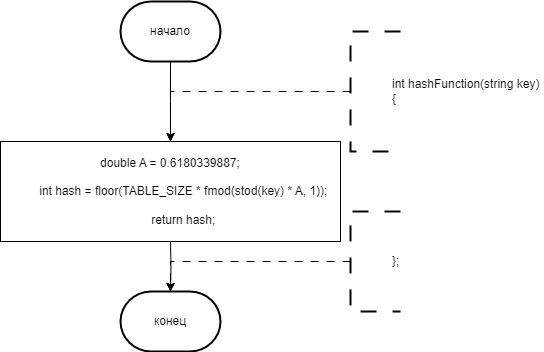

The diagram above was exported from draw.io. Its source (the exported page's mxGraphModel, read from the mxfile embedded in the PNG):
<mxGraphModel dx="651" dy="707" grid="1" gridSize="10" guides="1" tooltips="1" connect="1" arrows="1" fold="1" page="1" pageScale="1" pageWidth="827" pageHeight="1169" math="0" shadow="0">
  <root>
    <mxCell id="0" />
    <mxCell id="1" parent="0" />
    <mxCell id="NoTfI0mhbps9817KM9Cf-117" style="edgeStyle=orthogonalEdgeStyle;rounded=0;orthogonalLoop=1;jettySize=auto;html=1;exitX=0.5;exitY=1;exitDx=0;exitDy=0;exitPerimeter=0;entryX=0.5;entryY=0;entryDx=0;entryDy=0;" parent="1" source="NoTfI0mhbps9817KM9Cf-113" edge="1">
      <mxGeometry relative="1" as="geometry">
        <mxPoint x="280" y="160" as="targetPoint" />
      </mxGeometry>
    </mxCell>
    <mxCell id="NoTfI0mhbps9817KM9Cf-113" value="начало" style="strokeWidth=2;html=1;shape=mxgraph.flowchart.terminator;whiteSpace=wrap;" parent="1" vertex="1">
      <mxGeometry x="230" y="20" width="100" height="60" as="geometry" />
    </mxCell>
    <mxCell id="NoTfI0mhbps9817KM9Cf-123" style="edgeStyle=orthogonalEdgeStyle;rounded=0;orthogonalLoop=1;jettySize=auto;html=1;exitX=0;exitY=0.5;exitDx=0;exitDy=0;exitPerimeter=0;dashed=1;dashPattern=8 8;entryX=0.5;entryY=0;entryDx=0;entryDy=0;" parent="1" source="NoTfI0mhbps9817KM9Cf-122" edge="1">
      <mxGeometry relative="1" as="geometry">
        <mxPoint x="280" y="160" as="targetPoint" />
        <Array as="points">
          <mxPoint x="280" y="110" />
        </Array>
      </mxGeometry>
    </mxCell>
    <mxCell id="NoTfI0mhbps9817KM9Cf-122" value="&lt;blockquote style=&quot;margin: 0 0 0 40px; border: none; padding: 0px;&quot;&gt;&lt;div&gt;int hashFunction(string key)&amp;nbsp;&lt;/div&gt;&lt;div&gt;{&lt;/div&gt;&lt;/blockquote&gt;" style="strokeWidth=2;html=1;shape=mxgraph.flowchart.annotation_1;align=left;pointerEvents=1;dashed=1;dashPattern=8 8;" parent="1" vertex="1">
      <mxGeometry x="460" y="50" width="50" height="120" as="geometry" />
    </mxCell>
    <mxCell id="NoTfI0mhbps9817KM9Cf-270" value="конец" style="strokeWidth=2;html=1;shape=mxgraph.flowchart.terminator;whiteSpace=wrap;" parent="1" vertex="1">
      <mxGeometry x="230" y="310" width="100" height="60" as="geometry" />
    </mxCell>
    <mxCell id="NoTfI0mhbps9817KM9Cf-271" style="edgeStyle=orthogonalEdgeStyle;rounded=0;orthogonalLoop=1;jettySize=auto;html=1;exitX=0.5;exitY=1;exitDx=0;exitDy=0;entryX=0.5;entryY=0;entryDx=0;entryDy=0;entryPerimeter=0;" parent="1" target="NoTfI0mhbps9817KM9Cf-270" edge="1">
      <mxGeometry relative="1" as="geometry">
        <mxPoint x="280" y="260" as="sourcePoint" />
      </mxGeometry>
    </mxCell>
    <mxCell id="NoTfI0mhbps9817KM9Cf-272" style="edgeStyle=orthogonalEdgeStyle;rounded=0;orthogonalLoop=1;jettySize=auto;html=1;exitX=0;exitY=0.5;exitDx=0;exitDy=0;exitPerimeter=0;dashed=1;dashPattern=8 8;entryX=0.5;entryY=0;entryDx=0;entryDy=0;" parent="1" source="NoTfI0mhbps9817KM9Cf-273" edge="1">
      <mxGeometry relative="1" as="geometry">
        <mxPoint x="280" y="310" as="targetPoint" />
        <Array as="points">
          <mxPoint x="410" y="280" />
          <mxPoint x="280" y="280" />
        </Array>
      </mxGeometry>
    </mxCell>
    <mxCell id="NoTfI0mhbps9817KM9Cf-273" value="&lt;blockquote style=&quot;margin: 0 0 0 40px; border: none; padding: 0px;&quot;&gt;&lt;div&gt;};&lt;br&gt;&lt;/div&gt;&lt;/blockquote&gt;" style="strokeWidth=2;html=1;shape=mxgraph.flowchart.annotation_1;align=left;pointerEvents=1;dashed=1;dashPattern=8 8;" parent="1" vertex="1">
      <mxGeometry x="460" y="230" width="50" height="100" as="geometry" />
    </mxCell>
    <mxCell id="-Kc3PhumVPWG2Q7VvMH2-134" style="edgeStyle=orthogonalEdgeStyle;rounded=0;orthogonalLoop=1;jettySize=auto;html=1;exitX=1;exitY=0.5;exitDx=0;exitDy=0;entryX=0.5;entryY=0;entryDx=0;entryDy=0;" parent="1" edge="1">
      <mxGeometry relative="1" as="geometry">
        <mxPoint x="350" y="560" as="sourcePoint" />
        <Array as="points">
          <mxPoint x="410" y="560" />
          <mxPoint x="410" y="220" />
          <mxPoint x="600" y="220" />
        </Array>
      </mxGeometry>
    </mxCell>
    <mxCell id="-Kc3PhumVPWG2Q7VvMH2-212" style="edgeStyle=orthogonalEdgeStyle;rounded=0;orthogonalLoop=1;jettySize=auto;html=1;exitX=0;exitY=0.5;exitDx=0;exitDy=0;entryX=0.5;entryY=0;entryDx=0;entryDy=0;" parent="1" edge="1">
      <mxGeometry relative="1" as="geometry">
        <mxPoint x="-380" y="100" as="sourcePoint" />
        <Array as="points">
          <mxPoint x="-400" y="100" />
          <mxPoint x="-400" y="340" />
          <mxPoint x="-290" y="340" />
        </Array>
      </mxGeometry>
    </mxCell>
    <mxCell id="-Kc3PhumVPWG2Q7VvMH2-217" style="edgeStyle=orthogonalEdgeStyle;rounded=0;orthogonalLoop=1;jettySize=auto;html=1;exitX=0;exitY=0.5;exitDx=0;exitDy=0;entryX=0.5;entryY=0;entryDx=0;entryDy=0;" parent="1" edge="1">
      <mxGeometry relative="1" as="geometry">
        <mxPoint x="-370" y="410" as="sourcePoint" />
        <Array as="points">
          <mxPoint x="-390" y="410" />
          <mxPoint x="-390" y="560" />
          <mxPoint x="-290" y="560" />
        </Array>
      </mxGeometry>
    </mxCell>
    <mxCell id="bnN8egvkgwWV6R4XHW4--20" value="double A = 0.6180339887;&lt;div&gt;&lt;br&gt;&amp;nbsp; &amp;nbsp; &amp;nbsp; &amp;nbsp; int hash = floor(TABLE_SIZE * fmod(stod(key) * A, 1));&lt;/div&gt;&lt;div&gt;&lt;br&gt;&amp;nbsp; &amp;nbsp; &amp;nbsp; &amp;nbsp; return hash;&lt;/div&gt;" style="rounded=0;whiteSpace=wrap;html=1;" vertex="1" parent="1">
      <mxGeometry x="110" y="160" width="340" height="100" as="geometry" />
    </mxCell>
  </root>
</mxGraphModel>